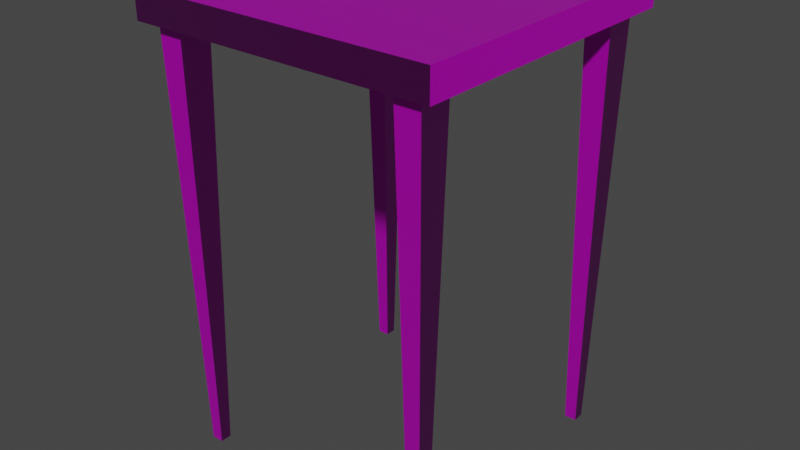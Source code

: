 # Source: nightStand.blend  (saved by Blender 2.93.20; exported with 4.5.12 LTS)
import bpy
from mathutils import Matrix  # noqa: F401  (used for matrix-valued properties, if any)

bpy.ops.wm.read_factory_settings(use_empty=True)
scene = bpy.context.scene
scene.name = 'Scene'

# ---- collections
col_collection = bpy.data.collections.new('Collection'); scene.collection.children.link(col_collection)

# ---- images (referenced by path relative to the original .blend; pixels are not part of the script)
import os
ASSET_DIR = os.environ.get("B2B_ASSET_DIR", "")  # directory of the original .blend (textures are referenced by path, not embedded)
HERE = os.path.dirname(os.path.abspath(__file__))  # packed textures are extracted next to this script under _unpacked/

def load_image(name, relpath, width, height, colorspace="sRGB"):
    """Load a texture the original file referenced (path relative to the .blend, or extracted next to this script)."""
    p = next((c for c in (os.path.join(HERE, relpath), os.path.join(ASSET_DIR, relpath)) if relpath and os.path.exists(c)), "")
    if p:
        img = bpy.data.images.load(p, check_existing=True)
        img.name = name
    else:  # same state as the original file: an image datablock whose file is absent (Cycles renders it pink)
        img = bpy.data.images.new(name, width, height)
        img.source = "FILE"
        img.filepath = "//" + (relpath or name)
    img.colorspace_settings.name = colorspace
    return img
img_walnutwoodrecolored_jpg_001 = load_image('walnutWoodRecolored.jpg.001', 'walnutWoodRecolored.jpg', 1024, 1024, 'sRGB')
img_walnutwoodnormal_jpg = load_image('walnutWoodNormal.jpg', 'walnutWoodNormal.jpg', 1024, 1024, 'sRGB')

# ---- materials (node trees are filled in below, after node groups)
mat_material = bpy.data.materials.new('Material')
mat_material.alpha_threshold = 0.0
mat_material.use_backface_culling = True
mat_material.use_transparent_shadow = False
mat_material.line_color = (0.0, 0.0, 0.0, 1.0)

# ---- material node trees
mat_material.use_nodes = True; mat_material.node_tree.nodes.clear()
_N = mat_material.node_tree.nodes; _L = mat_material.node_tree.links
n0 = _N.new('ShaderNodeOutputMaterial'); n0.name = 'Material Output'; n0.location = (300, 300)
n1 = _N.new('ShaderNodeBsdfPrincipled'); n1.name = 'Principled BSDF'; n1.location = (10, 300)
n1.distribution = 'GGX'
n1.subsurface_method = 'BURLEY'
n1.inputs[2].default_value = 0.3676
n1.inputs[3].default_value = 1.45
n1.inputs[27].default_value = (0.0, 0.0, 0.0, 1.0)
n1.inputs[28].default_value = 1.0
n2 = _N.new('ShaderNodeTexImage'); n2.name = 'Image Texture'; n2.location = (-280, 280)
n2.image = img_walnutwoodrecolored_jpg_001
n3 = _N.new('ShaderNodeTexImage'); n3.name = 'Image Texture.001'; n3.location = (-735, -13)
n3.image = img_walnutwoodnormal_jpg
n4 = _N.new('ShaderNodeNormalMap'); n4.name = 'Normal Map'; n4.location = (-358, -39)
_L.new(n1.outputs[0], n0.inputs[0])
_L.new(n2.outputs[0], n1.inputs[0])
_L.new(n3.outputs[0], n4.inputs[1])
_L.new(n4.outputs[0], n1.inputs[5])
n0.is_active_output = True

# ---- world
world_world = bpy.data.worlds.new('World'); scene.world = world_world
world_world.use_nodes = True; world_world.node_tree.nodes.clear()
_N = world_world.node_tree.nodes; _L = world_world.node_tree.links
n0 = _N.new('ShaderNodeOutputWorld'); n0.name = 'World Output'; n0.location = (300, 300)
n1 = _N.new('ShaderNodeBackground'); n1.name = 'Background'; n1.location = (10, 300)
n1.inputs[0].default_value = (0.05088, 0.05088, 0.05088, 1.0)
_L.new(n1.outputs[0], n0.inputs[0])
n0.is_active_output = True
world_world.color = (0.05088, 0.05088, 0.05088)
world_world.use_sun_shadow = False
world_world.sun_shadow_jitter_overblur = 0.0

# ---- meshes
me_cube = bpy.data.meshes.new('Cube')
me_cube.from_pydata([(-1.69, 1.687, 0.7273), (-1.69, 1.687, 0.4048), (-1.244, 1.218, 0.4048), (-1.522, 1.218, 0.4048), (-1.522, 1.576, 0.4048), (-1.244, 1.576, 0.4048), (-1.449, 1.334, -4.294), (-1.317, 1.334, -4.294), (-1.317, 1.46, -4.294), (-1.449, 1.46, -4.294), (1.69, 1.687, 0.7273), (1.69, 1.687, 0.4048), (0.0, 1.687, 0.4048), (1.244, 1.218, 0.4048), (1.522, 1.218, 0.4048), (1.522, 1.576, 0.4048), (1.244, 1.576, 0.4048), (1.449, 1.334, -4.294), (1.317, 1.334, -4.294), (1.317, 1.46, -4.294), (1.449, 1.46, -4.294), (-1.69, -1.687, 0.7273), (-1.69, -1.687, 0.4048), (-1.69, 0.0, 0.4048), (-1.244, -1.218, 0.4048), (-1.522, -1.218, 0.4048), (-1.522, -1.576, 0.4048), (-1.244, -1.576, 0.4048), (-1.449, -1.334, -4.294), (-1.317, -1.334, -4.294), (-1.317, -1.46, -4.294), (-1.449, -1.46, -4.294), (1.69, -1.687, 0.7273), (1.69, -1.687, 0.4048), (0.0, -1.687, 0.4048), (1.69, 0.0, 0.4048), (1.244, -1.218, 0.4048), (1.522, -1.218, 0.4048), (1.522, -1.576, 0.4048), (1.244, -1.576, 0.4048), (1.449, -1.334, -4.294), (1.317, -1.334, -4.294), (1.317, -1.46, -4.294), (1.449, -1.46, -4.294)], [], [(5, 2, 7, 8), (22, 34, 33, 32, 21), (0, 1, 23, 22, 21), (23, 1, 4, 3), (1, 12, 5, 4), (7, 6, 9, 8), (3, 4, 9, 6), (2, 3, 6, 7), (4, 5, 8, 9), (16, 19, 18, 13), (35, 14, 15, 11), (11, 15, 16, 12), (18, 19, 20, 17), (14, 17, 20, 15), (13, 18, 17, 14), (15, 20, 19, 16), (27, 30, 29, 24), (11, 10, 32, 33, 35), (23, 25, 26, 22), (22, 26, 27, 34), (29, 30, 31, 28), (25, 28, 31, 26), (24, 29, 28, 25), (26, 31, 30, 27), (39, 36, 41, 42), (35, 33, 38, 37), (33, 34, 39, 38), (41, 40, 43, 42), (37, 38, 43, 40), (36, 37, 40, 41), (38, 39, 42, 43), (0, 21, 32, 10), (1, 0, 10, 11, 12), (23, 3, 2, 5, 12, 16, 13, 14, 35, 37, 36, 39, 34, 27, 24, 25)])
_uv = me_cube.uv_layers.new(name='UVMap')
_uv.uv.foreach_set('vector', [0.1331, 0.9999, 0.08871, 0.9999, 0.1031, 0.4183, 0.1187, 0.4183, 0.5762, 0.4183, 0.5762, 0.6275, 0.5762, 0.8366, 0.5363, 0.8366, 0.5363, 0.4183, 0.5762, 0.4183, 0.6162, 0.4183, 0.6162, 0.6271, 0.6162, 0.8359, 0.5762, 0.8359, 0.6264, 0.0, 0.8352, 0.0, 0.8215, 0.02083, 0.7771, 0.02083, 0.8352, 0.0, 0.8352, 0.2092, 0.8215, 0.05516, 0.8215, 0.02083, 0.6561, 0.451, 0.6561, 0.4347, 0.6717, 0.4347, 0.6717, 0.451, 0.9682, 0.5816, 0.9239, 0.5816, 0.9383, 0.0, 0.9539, 0.0, 0.4621, 1.0, 0.4278, 1.0, 0.4367, 0.4183, 0.4531, 0.4183, 0.3248, 1.0, 0.2904, 1.0, 0.2994, 0.4183, 0.3158, 0.4183, 0.1331, 0.9999, 0.1474, 0.4183, 0.163, 0.4183, 0.1774, 0.9999, 0.6264, 0.4183, 0.7771, 0.3975, 0.8215, 0.3975, 0.8352, 0.4183, 0.8352, 0.4183, 0.8215, 0.3975, 0.8215, 0.3632, 0.8352, 0.2092, 0.6561, 0.451, 0.6717, 0.451, 0.6717, 0.4673, 0.6561, 0.4673, 0.8795, 0.5816, 0.8939, 0.0, 0.9095, 0.0, 0.9239, 0.5816, 0.2218, 1.0, 0.2308, 0.4183, 0.2471, 0.4183, 0.2561, 1.0, 0.3591, 1.0, 0.3681, 0.4183, 0.3844, 0.4183, 0.3934, 1.0, 0.1774, 0.9999, 0.1918, 0.4183, 0.2074, 0.4183, 0.2218, 0.9999, 0.6561, 0.8359, 0.6162, 0.8359, 0.6162, 0.4183, 0.6561, 0.4183, 0.6561, 0.6271, 0.6264, 0.0, 0.4756, 0.02083, 0.4313, 0.02083, 0.4176, 0.0, 0.4176, 0.0, 0.4313, 0.02083, 0.4313, 0.05516, 0.4176, 0.2092, 0.6717, 0.4347, 0.6561, 0.4347, 0.6561, 0.4183, 0.6717, 0.4183, 0.8352, 0.5816, 0.8496, 0.0, 0.8652, 0.0, 0.8795, 0.5816, 0.2561, 1.0, 0.2651, 0.4183, 0.2814, 0.4183, 0.2904, 1.0, 0.3934, 1.0, 0.4024, 0.4183, 0.4188, 0.4183, 0.4278, 1.0, 0.04435, 0.9999, 0.0, 0.9999, 0.01437, 0.4183, 0.02998, 0.4183, 0.6264, 0.4183, 0.4176, 0.4183, 0.4313, 0.3975, 0.4756, 0.3975, 0.4176, 0.4183, 0.4176, 0.2092, 0.4313, 0.3632, 0.4313, 0.3975, 0.6717, 0.4673, 0.6717, 0.4837, 0.6561, 0.4837, 0.6561, 0.4673, 0.08871, 0.9999, 0.04435, 0.9999, 0.05872, 0.4183, 0.07434, 0.4183, 0.4964, 1.0, 0.4621, 1.0, 0.4711, 0.4183, 0.4874, 0.4183, 0.3591, 1.0, 0.3248, 1.0, 0.3338, 0.4183, 0.3501, 0.4183, 0.4176, 0.4183, 0.0, 0.4183, 0.0, 0.0, 0.4176, 0.0, 0.5363, 0.8366, 0.4964, 0.8366, 0.4964, 0.4183, 0.5363, 0.4183, 0.5363, 0.6275, 0.6264, 0.0, 0.7771, 0.02083, 0.7771, 0.05516, 0.8215, 0.05516, 0.8352, 0.2092, 0.8215, 0.3632, 0.7771, 0.3632, 0.7771, 0.3975, 0.6264, 0.4183, 0.4756, 0.3975, 0.4756, 0.3632, 0.4313, 0.3632, 0.4176, 0.2092, 0.4313, 0.05516, 0.4756, 0.05516, 0.4756, 0.02083])
me_cube.materials.append(mat_material)
me_cube.use_remesh_preserve_volume = False
me_cube.use_remesh_preserve_attributes = False
me_cube.use_mirror_vertex_groups = False
me_cube.update()

# ---- objects
ob_cube = bpy.data.objects.new('Cube', me_cube)

# ---- transforms, parenting, visibility, modifiers, constraints
ob_cube.location = (0.0, 0.0, 0.0)
ob_cube.lock_rotations_4d = False
ob_cube.empty_display_type = 'ARROWS'
ob_cube.lineart.crease_threshold = 0.0

# ---- collection membership
col_collection.objects.link(ob_cube)

# ---- scene / render settings (as saved in the file)
scene.frame_start = 1; scene.frame_end = 250; scene.frame_set(1)
scene.render.engine = 'BLENDER_EEVEE_NEXT'
scene.cycles.use_denoising = False
scene.cycles.samples = 128
scene.cycles.sampling_pattern = 'TABULATED_SOBOL'
scene.cycles.use_adaptive_sampling = False
scene.cycles.use_light_tree = False
scene.view_settings.view_transform = 'Filmic'
bpy.context.view_layer.update()

# ---- added for rendering (the .blend has no active camera and no usable light): camera, sun
cam_auto = bpy.data.cameras.new('AutoCamera')
cam_auto.lens = 50.0
cam_auto.sensor_width = 36.0
cam_auto.clip_end = 1000.0
ob_auto_camera = bpy.data.objects.new('AutoCamera', cam_auto)
scene.collection.objects.link(ob_auto_camera)
ob_auto_camera.location = (6.41117, -7.69341, 3.34583)
ob_auto_camera.rotation_euler = (1.09748, -7.21219e-08, 0.694738)
scene.camera = ob_auto_camera
light_auto_sun = bpy.data.lights.new('AutoSun', 'SUN')
light_auto_sun.energy = 3.0
light_auto_sun.angle = 0.0523599
ob_auto_sun = bpy.data.objects.new('AutoSun', light_auto_sun)
scene.collection.objects.link(ob_auto_sun)
ob_auto_sun.rotation_euler = (0.872665, 0.174533, 0.523599)
bpy.context.view_layer.update()
